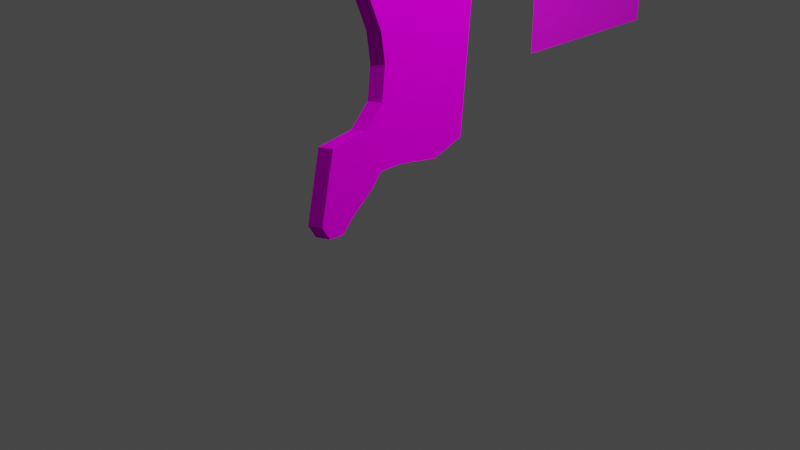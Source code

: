 # Source: Place_holder_main_character.blend  (saved by Blender 3.1.7; exported with 4.5.12 LTS)
import bpy
from mathutils import Matrix  # noqa: F401  (used for matrix-valued properties, if any)

bpy.ops.wm.read_factory_settings(use_empty=True)
scene = bpy.context.scene
scene.name = 'Scene'

# ---- collections
col_collection = bpy.data.collections.new('Collection'); scene.collection.children.link(col_collection)

# ---- images (referenced by path relative to the original .blend; pixels are not part of the script)
import os
ASSET_DIR = os.environ.get("B2B_ASSET_DIR", "")  # directory of the original .blend (textures are referenced by path, not embedded)
HERE = os.path.dirname(os.path.abspath(__file__))  # packed textures are extracted next to this script under _unpacked/

def load_image(name, relpath, width, height, colorspace="sRGB"):
    """Load a texture the original file referenced (path relative to the .blend, or extracted next to this script)."""
    p = next((c for c in (os.path.join(HERE, relpath), os.path.join(ASSET_DIR, relpath)) if relpath and os.path.exists(c)), "")
    if p:
        img = bpy.data.images.load(p, check_existing=True)
        img.name = name
    else:  # same state as the original file: an image datablock whose file is absent (Cycles renders it pink)
        img = bpy.data.images.new(name, width, height)
        img.source = "FILE"
        img.filepath = "//" + (relpath or name)
    img.colorspace_settings.name = colorspace
    return img
img_main_character_png = load_image('Main character.png', 'Main character.png', 1024, 1024, 'sRGB')
img_material_base_color = load_image('Material Base Color', 'Material Base Color.png', 1024, 1024, 'sRGB')

# ---- materials (node trees are filled in below, after node groups)
mat_material_003 = bpy.data.materials.new('Material.003')
mat_material_003.use_transparent_shadow = False
mat_material_002 = bpy.data.materials.new('Material.002')
mat_material_002.use_transparent_shadow = False
mat_material = bpy.data.materials.new('Material')
mat_material.use_transparent_shadow = False

# ---- material node trees
mat_material_003.use_nodes = True; mat_material_003.node_tree.nodes.clear()
_N = mat_material_003.node_tree.nodes; _L = mat_material_003.node_tree.links
n0 = _N.new('ShaderNodeOutputMaterial'); n0.name = 'Material Output'; n0.location = (300, 300)
n1 = _N.new('ShaderNodeBsdfDiffuse'); n1.name = 'Diffuse BSDF'; n1.location = (10, 300)
n1.inputs[1].default_value = 0.5
n2 = _N.new('ShaderNodeTexImage'); n2.name = 'Image Texture'; n2.location = (-280, 275)
n2.image = img_main_character_png
_L.new(n1.outputs[0], n0.inputs[0])
_L.new(n2.outputs[0], n1.inputs[0])
n0.is_active_output = True
mat_material_002.use_nodes = True; mat_material_002.node_tree.nodes.clear()
_N = mat_material_002.node_tree.nodes; _L = mat_material_002.node_tree.links
n0 = _N.new('ShaderNodeOutputMaterial'); n0.name = 'Material Output'; n0.location = (300, 300)
n1 = _N.new('ShaderNodeBsdfDiffuse'); n1.name = 'Diffuse BSDF'; n1.location = (10, 300)
n1.inputs[1].default_value = 0.5
n2 = _N.new('ShaderNodeTexImage'); n2.name = 'Image Texture'; n2.location = (-280, 275)
n2.image = img_main_character_png
_L.new(n1.outputs[0], n0.inputs[0])
_L.new(n2.outputs[0], n1.inputs[0])
n0.is_active_output = True
mat_material.use_nodes = True; mat_material.node_tree.nodes.clear()
_N = mat_material.node_tree.nodes; _L = mat_material.node_tree.links
n0 = _N.new('ShaderNodeBsdfPrincipled'); n0.name = 'Principled BSDF'; n0.location = (10, 300)
n0.distribution = 'GGX'
n0.subsurface_method = 'RANDOM_WALK_SKIN'
n0.inputs[3].default_value = 1.45
n0.inputs[27].default_value = (0.0, 0.0, 0.0, 1.0)
n0.inputs[28].default_value = 1.0
n1 = _N.new('ShaderNodeOutputMaterial'); n1.name = 'Material Output'; n1.location = (300, 300)
n2 = _N.new('ShaderNodeTexImage'); n2.name = 'Image Texture'; n2.location = (-280, 280)
n2.image = img_material_base_color
_L.new(n0.outputs[0], n1.inputs[0])
_L.new(n2.outputs[0], n0.inputs[0])
n1.is_active_output = True

# ---- world
world_world = bpy.data.worlds.new('World'); scene.world = world_world
world_world.use_nodes = True; world_world.node_tree.nodes.clear()
_N = world_world.node_tree.nodes; _L = world_world.node_tree.links
n0 = _N.new('ShaderNodeOutputWorld'); n0.name = 'World Output'; n0.location = (300, 300)
n1 = _N.new('ShaderNodeBackground'); n1.name = 'Background'; n1.location = (10, 300)
n1.inputs[0].default_value = (0.05088, 0.05088, 0.05088, 1.0)
_L.new(n1.outputs[0], n0.inputs[0])
n0.is_active_output = True
world_world.color = (0.05088, 0.05088, 0.05088)
world_world.use_sun_shadow = False
world_world.sun_shadow_jitter_overblur = 0.0

# ---- cameras
cam_camera = bpy.data.cameras.new('Camera')
cam_camera.clip_end = 100.0
cam_camera.ortho_scale = 7.314

# ---- lights
light_light = bpy.data.lights.new('Light', 'POINT')
light_light.transmission_factor = 0.0
light_light.energy = 1000.0
light_light.shadow_soft_size = 0.1
light_light.shadow_maximum_resolution = 0.006
light_light.use_absolute_resolution = True

# ---- meshes
me_plane = bpy.data.meshes.new('Plane')
me_plane.from_pydata([(0.2433, -0.2763, -0.1471), (0.3785, -0.4878, -0.1471), (0.02802, -0.2359, -0.1471), (0.4147, -0.8966, -0.1471), (0.8543, -1.0, 0.0), (-1.0, 0.2025, 0.0), (-0.385, 1.0, 0.0), (0.4088, -0.8415, 0.0), (0.3725, -0.4326, 0.0), (0.2374, -0.2212, 0.0), (0.02208, -0.1808, 0.0), (-0.1663, -0.2245, 0.0), (-0.446, -0.4206, 0.0), (-0.583, -0.6741, 0.0), (-0.7547, -0.6832, 0.0), (-0.8492, -0.4513, 0.0), (-0.869, -0.08426, 0.0), (-0.8682, 0.09792, 0.0), (-0.8737, 0.5246, 0.0), (-0.6085, 0.7413, 0.0), (0.6132, 0.8714, 0.0), (0.6911, 0.504, 0.0), (0.6443, 0.00541, 0.0), (0.6465, -0.2438, 0.0), (0.7321, -0.358, 0.0), (0.8665, -0.6235, 0.0), (0.9479, -0.7439, 0.0), (0.9442, -0.9106, 0.0), (-0.1604, -0.2797, -0.1471), (-0.4401, -0.4757, -0.1471), (-0.5771, -0.7292, -0.1471), (-0.7487, -0.7383, -0.1471), (-0.8432, -0.5064, -0.1471), (-0.863, -0.1394, -0.1471), (-0.8623, 0.04281, -0.1471), (-0.9941, 0.1474, -0.1471), (-0.8678, 0.4695, -0.1471), (-0.6026, 0.6862, -0.1471), (-0.379, 0.9449, -0.1471), (0.6192, 0.8163, -0.1471), (0.697, 0.4489, -0.1471), (0.6502, -0.0497, -0.1471), (0.6524, -0.2989, -0.1471), (0.7381, -0.4131, -0.1471), (0.8725, -0.6786, -0.1471), (0.9538, -0.799, -0.1471), (0.9502, -0.9657, -0.1471), (0.8602, -1.055, -0.1471)], [], [(21, 20, 39, 40), (7, 4, 47, 3), (5, 18, 19, 6, 20, 21, 22, 23, 24, 25, 26, 27, 4, 7, 8, 9, 10, 11, 12, 13, 14, 15, 16, 17), (16, 15, 32, 33), (35, 34, 33, 32, 31, 30, 29, 28, 2, 0, 1, 3, 47, 46, 45, 44, 43, 42, 41, 40, 39, 38, 37, 36), (9, 8, 1, 0), (22, 21, 40, 41), (17, 16, 33, 34), (10, 9, 0, 2), (23, 22, 41, 42), (5, 17, 34, 35), (11, 10, 2, 28), (24, 23, 42, 43), (18, 5, 35, 36), (12, 11, 28, 29), (25, 24, 43, 44), (19, 18, 36, 37), (13, 12, 29, 30), (26, 25, 44, 45), (6, 19, 37, 38), (14, 13, 30, 31), (27, 26, 45, 46), (20, 6, 38, 39), (15, 14, 31, 32), (4, 27, 46, 47), (8, 7, 3, 1)])
_uv = me_plane.uv_layers.new(name='UVMap')
_uv.uv.foreach_set('vector', [0.7644, 0.121, 0.9652, 0.1699, 0.9652, 0.1699, 0.7644, 0.121, 0.02695, 0.2606, -0.05841, 0.00802, -0.05841, 0.00802, 0.02695, 0.2606, 0.594, 1.067, 0.7707, 1.001, 0.8901, 0.8546, 1.032, 0.7326, 0.9652, 0.1699, 0.7644, 0.121, 0.4913, 0.1402, 0.3549, 0.1355, 0.2926, 0.08571, 0.1477, 0.006438, 0.08208, -0.04096, -0.00919, -0.04128, -0.05841, 0.00802, 0.02695, 0.2606, 0.2506, 0.2867, 0.3659, 0.3657, 0.3874, 0.4872, 0.3629, 0.5925, 0.2547, 0.7469, 0.1154, 0.8203, 0.1099, 0.9166, 0.2366, 0.973, 0.4374, 0.9893, 0.5372, 0.9914, 0.4374, 0.9893, 0.2366, 0.973, 0.2366, 0.973, 0.4374, 0.9893, 0.594, 1.067, 0.5372, 0.9914, 0.4374, 0.9893, 0.2366, 0.973, 0.1099, 0.9166, 0.1154, 0.8203, 0.2547, 0.7469, 0.3629, 0.5925, 0.3874, 0.4872, 0.3659, 0.3657, 0.2506, 0.2867, 0.02695, 0.2606, -0.05841, 0.00802, -0.00919, -0.04128, 0.08208, -0.04096, 0.1477, 0.006438, 0.2926, 0.08571, 0.3549, 0.1355, 0.4913, 0.1402, 0.7644, 0.121, 0.9652, 0.1699, 1.032, 0.7326, 0.8901, 0.8546, 0.7707, 1.001, 0.3659, 0.3657, 0.2506, 0.2867, 0.2506, 0.2867, 0.3659, 0.3657, 0.4913, 0.1402, 0.7644, 0.121, 0.7644, 0.121, 0.4913, 0.1402, 0.5372, 0.9914, 0.4374, 0.9893, 0.4374, 0.9893, 0.5372, 0.9914, 0.3874, 0.4872, 0.3659, 0.3657, 0.3659, 0.3657, 0.3874, 0.4872, 0.3549, 0.1355, 0.4913, 0.1402, 0.4913, 0.1402, 0.3549, 0.1355, 0.594, 1.067, 0.5372, 0.9914, 0.5372, 0.9914, 0.594, 1.067, 0.3629, 0.5925, 0.3874, 0.4872, 0.3874, 0.4872, 0.3629, 0.5925, 0.2926, 0.08571, 0.3549, 0.1355, 0.3549, 0.1355, 0.2926, 0.08571, 0.7707, 1.001, 0.594, 1.067, 0.594, 1.067, 0.7707, 1.001, 0.2547, 0.7469, 0.3629, 0.5925, 0.3629, 0.5925, 0.2547, 0.7469, 0.1477, 0.006438, 0.2926, 0.08571, 0.2926, 0.08571, 0.1477, 0.006438, 0.8901, 0.8546, 0.7707, 1.001, 0.7707, 1.001, 0.8901, 0.8546, 0.1154, 0.8203, 0.2547, 0.7469, 0.2547, 0.7469, 0.1154, 0.8203, 0.08208, -0.04096, 0.1477, 0.006438, 0.1477, 0.006438, 0.08208, -0.04096, 1.032, 0.7326, 0.8901, 0.8546, 0.8901, 0.8546, 1.032, 0.7326, 0.1099, 0.9166, 0.1154, 0.8203, 0.1154, 0.8203, 0.1099, 0.9166, -0.00919, -0.04128, 0.08208, -0.04096, 0.08208, -0.04096, -0.00919, -0.04128, 0.9652, 0.1699, 1.032, 0.7326, 1.032, 0.7326, 0.9652, 0.1699, 0.2366, 0.973, 0.1099, 0.9166, 0.1099, 0.9166, 0.2366, 0.973, -0.05841, 0.00802, -0.00919, -0.04128, -0.00919, -0.04128, -0.05841, 0.00802, 0.2506, 0.2867, 0.02695, 0.2606, 0.02695, 0.2606, 0.2506, 0.2867])
me_plane.materials.append(mat_material_003)
me_plane.materials.append(mat_material_002)
me_plane.use_remesh_fix_poles = True
me_plane.use_remesh_preserve_attributes = False
me_plane.update()
me_plane_001 = bpy.data.meshes.new('Plane.001')
me_plane_001.from_pydata([(-1.0, -1.0, 0.0), (1.0, -1.0, 0.0), (-1.0, 1.0, 0.0), (1.0, 1.0, 0.0)], [], [(0, 1, 3, 2)])
_uv = me_plane_001.uv_layers.new(name='UVMap')
_uv.uv.foreach_set('vector', [0.0, 0.0, 1.0, 0.0, 1.0, 1.0, 0.0, 1.0])
me_plane_001.materials.append(mat_material)
me_plane_001.use_remesh_fix_poles = True
me_plane_001.use_remesh_preserve_attributes = False
me_plane_001.update()

# ---- objects
ob_light = bpy.data.objects.new('Light', light_light)
ob_camera = bpy.data.objects.new('Camera', cam_camera)
ob_plane = bpy.data.objects.new('Plane', me_plane)
ob_plane_001 = bpy.data.objects.new('Plane.001', me_plane_001)

# ---- transforms, parenting, visibility, modifiers, constraints
ob_light.location = (4.076, 1.005, 5.904)
ob_light.rotation_euler = (0.6503, 0.05522, 1.866)
ob_light.lock_rotations_4d = False
ob_light.empty_display_type = 'ARROWS'
ob_light.color = (0.0, 0.0, 0.0, 0.0)
ob_light.lineart.crease_threshold = 0.0
ob_camera.location = (7.359, -6.926, 4.958)
ob_camera.rotation_euler = (1.109, 0.0, 0.8149)
ob_camera.lock_rotations_4d = False
ob_camera.empty_display_type = 'ARROWS'
ob_camera.color = (0.0, 0.0, 0.0, 0.0)
ob_camera.display_type = 'WIRE'
ob_camera.lineart.crease_threshold = 0.0
ob_plane.location = (0.0, 0.0, 1.707)
ob_plane.rotation_euler = (0.0, 1.571, 0.0)
ob_plane.scale = (1.72, 1.0, 1.0)
ob_plane_001.location = (-0.4001, 3.416, 2.112)
ob_plane_001.rotation_euler = (0.0, 1.571, 0.0)

# ---- collection membership
col_collection.objects.link(ob_light)
col_collection.objects.link(ob_camera)
col_collection.objects.link(ob_plane)
col_collection.objects.link(ob_plane_001)

# ---- scene / render settings (as saved in the file)
scene.camera = ob_camera
scene.frame_start = 1; scene.frame_end = 250; scene.frame_set(35)
scene.render.engine = 'BLENDER_EEVEE_NEXT'
scene.cycles.sampling_pattern = 'TABULATED_SOBOL'
scene.cycles.use_light_tree = False
scene.view_settings.view_transform = 'Filmic'
bpy.context.view_layer.update()

